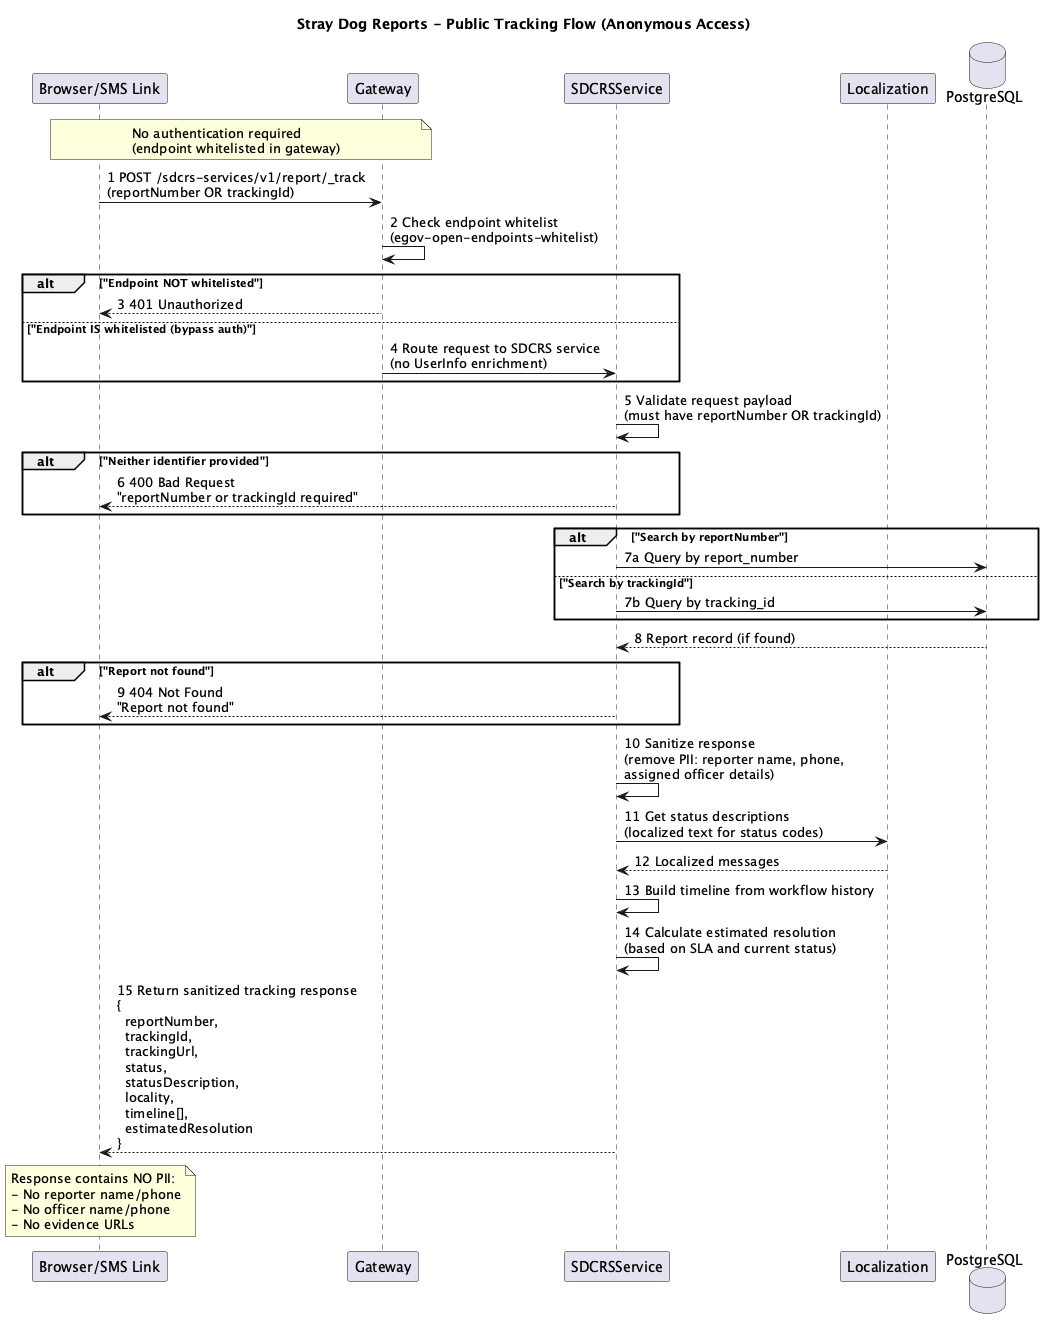

The diagram above was rendered by PlantUML. Its source (embedded in the PNG):
@startuml SDCRS_Track
title Stray Dog Reports - Public Tracking Flow (Anonymous Access)

participant "Browser/SMS Link" as UI
participant "Gateway" as GW
participant "SDCRSService" as SS
participant "Localization" as LOC
database "PostgreSQL" as DB

note over UI,GW: No authentication required\n(endpoint whitelisted in gateway)

UI -> GW: 1 POST /sdcrs-services/v1/report/_track\n(reportNumber OR trackingId)

GW -> GW: 2 Check endpoint whitelist\n(egov-open-endpoints-whitelist)

alt "Endpoint NOT whitelisted"
    GW --> UI: 3 401 Unauthorized
else "Endpoint IS whitelisted (bypass auth)"
    GW -> SS: 4 Route request to SDCRS service\n(no UserInfo enrichment)
end

SS -> SS: 5 Validate request payload\n(must have reportNumber OR trackingId)

alt "Neither identifier provided"
    SS --> UI: 6 400 Bad Request\n"reportNumber or trackingId required"
end

alt "Search by reportNumber"
    SS -> DB: 7a Query by report_number
else "Search by trackingId"
    SS -> DB: 7b Query by tracking_id
end

DB --> SS: 8 Report record (if found)

alt "Report not found"
    SS --> UI: 9 404 Not Found\n"Report not found"
end

SS -> SS: 10 Sanitize response\n(remove PII: reporter name, phone,\nassigned officer details)

SS -> LOC: 11 Get status descriptions\n(localized text for status codes)
LOC --> SS: 12 Localized messages

SS -> SS: 13 Build timeline from workflow history

SS -> SS: 14 Calculate estimated resolution\n(based on SLA and current status)

SS --> UI: 15 Return sanitized tracking response\n{\n  reportNumber,\n  trackingId,\n  trackingUrl,\n  status,\n  statusDescription,\n  locality,\n  timeline[],\n  estimatedResolution\n}

note over UI: Response contains NO PII:\n- No reporter name/phone\n- No officer name/phone\n- No evidence URLs

@enduml